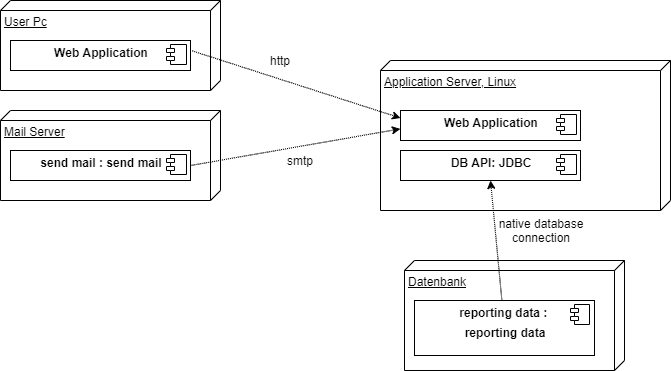

The diagram above was exported from draw.io. Its source (the exported page's mxGraphModel, read from the mxfile embedded in the PNG):
<mxGraphModel dx="1422" dy="745" grid="1" gridSize="10" guides="1" tooltips="1" connect="1" arrows="1" fold="1" page="1" pageScale="1" pageWidth="827" pageHeight="1169" background="#ffffff" math="0" shadow="0">
  <root>
    <mxCell id="0" />
    <mxCell id="1" parent="0" />
    <mxCell id="y6RDDsUtruFioruBR4oC-15" value="Application Server, Linux" style="verticalAlign=top;align=left;spacingTop=8;spacingLeft=2;spacingRight=12;shape=cube;size=10;direction=south;fontStyle=4;html=1;" parent="1" vertex="1">
      <mxGeometry x="390" y="370" width="290" height="150" as="geometry" />
    </mxCell>
    <mxCell id="y6RDDsUtruFioruBR4oC-16" value="&lt;p style=&quot;margin: 0px ; margin-top: 6px ; text-align: center&quot;&gt;&lt;b&gt;Web Application&lt;/b&gt;&lt;/p&gt;&lt;p style=&quot;margin: 0px ; margin-left: 8px&quot;&gt;&lt;br&gt;&lt;/p&gt;" style="align=left;overflow=fill;html=1;dropTarget=0;" parent="1" vertex="1">
      <mxGeometry x="410" y="420" width="180" height="30" as="geometry" />
    </mxCell>
    <mxCell id="y6RDDsUtruFioruBR4oC-17" value="" style="shape=component;jettyWidth=8;jettyHeight=4;" parent="y6RDDsUtruFioruBR4oC-16" vertex="1">
      <mxGeometry x="1" width="20" height="20" relative="1" as="geometry">
        <mxPoint x="-24" y="4" as="offset" />
      </mxGeometry>
    </mxCell>
    <mxCell id="y6RDDsUtruFioruBR4oC-18" value="Datenbank" style="verticalAlign=top;align=left;spacingTop=8;spacingLeft=2;spacingRight=12;shape=cube;size=10;direction=south;fontStyle=4;html=1;" parent="1" vertex="1">
      <mxGeometry x="414" y="570" width="220" height="110" as="geometry" />
    </mxCell>
    <mxCell id="y6RDDsUtruFioruBR4oC-21" value="&lt;p style=&quot;margin: 0px ; margin-top: 6px ; text-align: center&quot;&gt;&lt;b&gt;reporting data :&amp;nbsp;&lt;/b&gt;&lt;/p&gt;&lt;p style=&quot;margin: 0px ; margin-top: 6px ; text-align: center&quot;&gt;&lt;b&gt;reporting data&lt;/b&gt;&lt;/p&gt;" style="align=left;overflow=fill;html=1;dropTarget=0;" parent="1" vertex="1">
      <mxGeometry x="424" y="610" width="180" height="55" as="geometry" />
    </mxCell>
    <mxCell id="y6RDDsUtruFioruBR4oC-22" value="" style="shape=component;jettyWidth=8;jettyHeight=4;" parent="y6RDDsUtruFioruBR4oC-21" vertex="1">
      <mxGeometry x="1" width="19" height="20" relative="1" as="geometry">
        <mxPoint x="-24" y="4" as="offset" />
      </mxGeometry>
    </mxCell>
    <mxCell id="y6RDDsUtruFioruBR4oC-24" value="User Pc" style="verticalAlign=top;align=left;spacingTop=8;spacingLeft=2;spacingRight=12;shape=cube;size=10;direction=south;fontStyle=4;html=1;" parent="1" vertex="1">
      <mxGeometry x="10" y="310" width="220" height="90" as="geometry" />
    </mxCell>
    <mxCell id="y6RDDsUtruFioruBR4oC-25" value="&lt;p style=&quot;margin: 0px ; margin-top: 6px ; text-align: center&quot;&gt;&lt;b&gt;Web Application&lt;/b&gt;&lt;/p&gt;&lt;p style=&quot;margin: 0px ; margin-left: 8px&quot;&gt;&lt;br&gt;&lt;/p&gt;" style="align=left;overflow=fill;html=1;dropTarget=0;" parent="1" vertex="1">
      <mxGeometry x="20" y="350" width="180" height="30" as="geometry" />
    </mxCell>
    <mxCell id="y6RDDsUtruFioruBR4oC-26" value="" style="shape=component;jettyWidth=8;jettyHeight=4;" parent="y6RDDsUtruFioruBR4oC-25" vertex="1">
      <mxGeometry x="1" width="20" height="20" relative="1" as="geometry">
        <mxPoint x="-24" y="4" as="offset" />
      </mxGeometry>
    </mxCell>
    <mxCell id="y6RDDsUtruFioruBR4oC-27" value="Mail Server" style="verticalAlign=top;align=left;spacingTop=8;spacingLeft=2;spacingRight=12;shape=cube;size=10;direction=south;fontStyle=4;html=1;" parent="1" vertex="1">
      <mxGeometry x="10" y="420" width="220" height="90" as="geometry" />
    </mxCell>
    <mxCell id="y6RDDsUtruFioruBR4oC-30" value="&lt;p style=&quot;margin: 0px ; margin-top: 6px ; text-align: center&quot;&gt;&lt;b&gt;send mail : send mail&lt;/b&gt;&lt;/p&gt;" style="align=left;overflow=fill;html=1;dropTarget=0;" parent="1" vertex="1">
      <mxGeometry x="20" y="460" width="180" height="30" as="geometry" />
    </mxCell>
    <mxCell id="y6RDDsUtruFioruBR4oC-31" value="" style="shape=component;jettyWidth=8;jettyHeight=4;" parent="y6RDDsUtruFioruBR4oC-30" vertex="1">
      <mxGeometry x="1" width="20" height="20" relative="1" as="geometry">
        <mxPoint x="-24" y="4" as="offset" />
      </mxGeometry>
    </mxCell>
    <mxCell id="y6RDDsUtruFioruBR4oC-32" value="&lt;p style=&quot;margin: 0px ; margin-top: 6px ; text-align: center&quot;&gt;&lt;b&gt;DB API: JDBC&lt;/b&gt;&lt;/p&gt;" style="align=left;overflow=fill;html=1;dropTarget=0;" parent="1" vertex="1">
      <mxGeometry x="410" y="460" width="180" height="30" as="geometry" />
    </mxCell>
    <mxCell id="y6RDDsUtruFioruBR4oC-33" value="" style="shape=component;jettyWidth=8;jettyHeight=4;" parent="y6RDDsUtruFioruBR4oC-32" vertex="1">
      <mxGeometry x="1" width="20" height="20" relative="1" as="geometry">
        <mxPoint x="-24" y="4" as="offset" />
      </mxGeometry>
    </mxCell>
    <mxCell id="y6RDDsUtruFioruBR4oC-36" value="" style="endArrow=classic;html=1;entryX=0;entryY=0.25;entryDx=0;entryDy=0;exitX=1.01;exitY=0.347;exitDx=0;exitDy=0;exitPerimeter=0;dashed=1;dashPattern=1 1;" parent="1" source="y6RDDsUtruFioruBR4oC-25" target="y6RDDsUtruFioruBR4oC-16" edge="1">
      <mxGeometry width="50" height="50" relative="1" as="geometry">
        <mxPoint x="250" y="430" as="sourcePoint" />
        <mxPoint x="300" y="380" as="targetPoint" />
      </mxGeometry>
    </mxCell>
    <mxCell id="y6RDDsUtruFioruBR4oC-38" value="" style="endArrow=classic;html=1;entryX=-0.001;entryY=0.613;entryDx=0;entryDy=0;entryPerimeter=0;exitX=1;exitY=0.5;exitDx=0;exitDy=0;dashed=1;dashPattern=1 1;" parent="1" source="y6RDDsUtruFioruBR4oC-30" target="y6RDDsUtruFioruBR4oC-16" edge="1">
      <mxGeometry width="50" height="50" relative="1" as="geometry">
        <mxPoint x="270" y="500" as="sourcePoint" />
        <mxPoint x="320" y="450" as="targetPoint" />
      </mxGeometry>
    </mxCell>
    <mxCell id="y6RDDsUtruFioruBR4oC-39" value="smtp" style="text;html=1;strokeColor=none;fillColor=none;align=center;verticalAlign=middle;whiteSpace=wrap;rounded=0;" parent="1" vertex="1">
      <mxGeometry x="290" y="460" width="40" height="20" as="geometry" />
    </mxCell>
    <mxCell id="y6RDDsUtruFioruBR4oC-41" value="http" style="text;html=1;strokeColor=none;fillColor=none;align=center;verticalAlign=middle;whiteSpace=wrap;rounded=0;" parent="1" vertex="1">
      <mxGeometry x="270" y="360" width="40" height="20" as="geometry" />
    </mxCell>
    <mxCell id="y6RDDsUtruFioruBR4oC-43" value="" style="endArrow=classic;html=1;dashed=1;dashPattern=1 1;entryX=0.5;entryY=1;entryDx=0;entryDy=0;" parent="1" source="y6RDDsUtruFioruBR4oC-21" target="y6RDDsUtruFioruBR4oC-32" edge="1">
      <mxGeometry width="50" height="50" relative="1" as="geometry">
        <mxPoint x="470" y="600" as="sourcePoint" />
        <mxPoint x="520" y="550" as="targetPoint" />
      </mxGeometry>
    </mxCell>
    <mxCell id="y6RDDsUtruFioruBR4oC-44" value="native database&lt;br&gt;connection" style="text;html=1;strokeColor=none;fillColor=none;align=center;verticalAlign=middle;whiteSpace=wrap;rounded=0;" parent="1" vertex="1">
      <mxGeometry x="498" y="530" width="106" height="20" as="geometry" />
    </mxCell>
  </root>
</mxGraphModel>